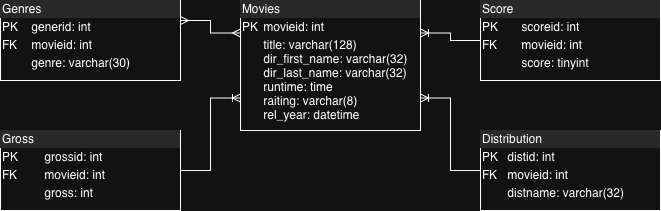

The diagram above was exported from draw.io. Its source (the exported page's mxGraphModel, read from the mxfile embedded in the PNG):
<mxGraphModel dx="1018" dy="697" grid="1" gridSize="10" guides="1" tooltips="1" connect="1" arrows="1" fold="1" page="1" pageScale="1" pageWidth="827" pageHeight="1169" math="0" shadow="0">
  <root>
    <mxCell id="0" />
    <mxCell id="1" parent="0" />
    <mxCell id="RjIcPJBPDV_SfB0Hf4F4-1" value="&lt;div style=&quot;box-sizing: border-box; width: 100%; background: rgb(228, 228, 228); padding: 2px;&quot;&gt;Genres&lt;/div&gt;&lt;table style=&quot;width:100%;font-size:1em;&quot; cellpadding=&quot;2&quot; cellspacing=&quot;0&quot;&gt;&lt;tbody&gt;&lt;tr&gt;&lt;td&gt;PK&lt;/td&gt;&lt;td&gt;generid: int&lt;/td&gt;&lt;/tr&gt;&lt;tr&gt;&lt;td&gt;FK&lt;/td&gt;&lt;td&gt;movieid: int&lt;/td&gt;&lt;/tr&gt;&lt;tr&gt;&lt;td&gt;&lt;br&gt;&lt;/td&gt;&lt;td&gt;genre: varchar(30)&lt;/td&gt;&lt;/tr&gt;&lt;/tbody&gt;&lt;/table&gt;" style="verticalAlign=top;align=left;overflow=fill;html=1;whiteSpace=wrap;" parent="1" vertex="1">
      <mxGeometry x="40" y="120" width="180" height="80" as="geometry" />
    </mxCell>
    <mxCell id="RjIcPJBPDV_SfB0Hf4F4-2" value="&lt;div style=&quot;box-sizing: border-box; width: 100%; background: rgb(228, 228, 228); padding: 2px;&quot;&gt;Movies&lt;/div&gt;&lt;table style=&quot;width:100%;font-size:1em;&quot; cellpadding=&quot;2&quot; cellspacing=&quot;0&quot;&gt;&lt;tbody&gt;&lt;tr&gt;&lt;td&gt;PK&lt;/td&gt;&lt;td&gt;movieid: int&lt;/td&gt;&lt;/tr&gt;&lt;tr&gt;&lt;td&gt;&lt;/td&gt;&lt;td&gt;title: varchar(128)&lt;br&gt;dir_first_name: varchar(32)&lt;br&gt;dir_last_name: varchar(32)&lt;br&gt;runtime: time&lt;br&gt;raiting: varchar(8)&lt;br&gt;rel_year: datetime&lt;br&gt;&lt;br&gt;&lt;/td&gt;&lt;/tr&gt;&lt;/tbody&gt;&lt;/table&gt;" style="verticalAlign=top;align=left;overflow=fill;html=1;whiteSpace=wrap;" parent="1" vertex="1">
      <mxGeometry x="280" y="120" width="180" height="130" as="geometry" />
    </mxCell>
    <mxCell id="RjIcPJBPDV_SfB0Hf4F4-3" value="&lt;div style=&quot;box-sizing: border-box; width: 100%; background: rgb(228, 228, 228); padding: 2px;&quot;&gt;Score&lt;/div&gt;&lt;table style=&quot;width:100%;font-size:1em;&quot; cellpadding=&quot;2&quot; cellspacing=&quot;0&quot;&gt;&lt;tbody&gt;&lt;tr&gt;&lt;td&gt;PK&lt;/td&gt;&lt;td&gt;scoreid: int&lt;/td&gt;&lt;/tr&gt;&lt;tr&gt;&lt;td&gt;FK&lt;/td&gt;&lt;td&gt;movieid: int&lt;/td&gt;&lt;/tr&gt;&lt;tr&gt;&lt;td&gt;&lt;br&gt;&lt;/td&gt;&lt;td&gt;score: tinyint&lt;/td&gt;&lt;/tr&gt;&lt;/tbody&gt;&lt;/table&gt;" style="verticalAlign=top;align=left;overflow=fill;html=1;whiteSpace=wrap;" parent="1" vertex="1">
      <mxGeometry x="520" y="120" width="180" height="80" as="geometry" />
    </mxCell>
    <mxCell id="RjIcPJBPDV_SfB0Hf4F4-4" value="&lt;div style=&quot;box-sizing: border-box; width: 100%; background: rgb(228, 228, 228); padding: 2px;&quot;&gt;Distribution&lt;/div&gt;&lt;table style=&quot;width:100%;font-size:1em;&quot; cellpadding=&quot;2&quot; cellspacing=&quot;0&quot;&gt;&lt;tbody&gt;&lt;tr&gt;&lt;td&gt;PK&lt;/td&gt;&lt;td&gt;distid: int&lt;/td&gt;&lt;/tr&gt;&lt;tr&gt;&lt;td&gt;FK&lt;/td&gt;&lt;td&gt;movieid: int&lt;/td&gt;&lt;/tr&gt;&lt;tr&gt;&lt;td&gt;&lt;br&gt;&lt;/td&gt;&lt;td&gt;distname: varchar(32)&lt;/td&gt;&lt;/tr&gt;&lt;/tbody&gt;&lt;/table&gt;" style="verticalAlign=top;align=left;overflow=fill;html=1;whiteSpace=wrap;" parent="1" vertex="1">
      <mxGeometry x="520" y="250" width="180" height="80" as="geometry" />
    </mxCell>
    <mxCell id="RjIcPJBPDV_SfB0Hf4F4-5" value="&lt;div style=&quot;box-sizing: border-box; width: 100%; background: rgb(228, 228, 228); padding: 2px;&quot;&gt;Gross&lt;/div&gt;&lt;table style=&quot;width:100%;font-size:1em;&quot; cellpadding=&quot;2&quot; cellspacing=&quot;0&quot;&gt;&lt;tbody&gt;&lt;tr&gt;&lt;td&gt;PK&lt;/td&gt;&lt;td&gt;grossid: int&lt;/td&gt;&lt;/tr&gt;&lt;tr&gt;&lt;td&gt;FK&lt;/td&gt;&lt;td&gt;movieid: int&lt;/td&gt;&lt;/tr&gt;&lt;tr&gt;&lt;td&gt;&lt;br&gt;&lt;/td&gt;&lt;td&gt;gross: int&lt;/td&gt;&lt;/tr&gt;&lt;/tbody&gt;&lt;/table&gt;" style="verticalAlign=top;align=left;overflow=fill;html=1;whiteSpace=wrap;" parent="1" vertex="1">
      <mxGeometry x="40" y="250" width="180" height="80" as="geometry" />
    </mxCell>
    <mxCell id="RjIcPJBPDV_SfB0Hf4F4-6" value="" style="edgeStyle=entityRelationEdgeStyle;fontSize=12;html=1;endArrow=ERoneToMany;rounded=0;exitX=1;exitY=0.5;exitDx=0;exitDy=0;entryX=0;entryY=0.75;entryDx=0;entryDy=0;" parent="1" source="RjIcPJBPDV_SfB0Hf4F4-5" target="RjIcPJBPDV_SfB0Hf4F4-2" edge="1">
      <mxGeometry width="100" height="100" relative="1" as="geometry">
        <mxPoint x="360" y="410" as="sourcePoint" />
        <mxPoint x="460" y="310" as="targetPoint" />
      </mxGeometry>
    </mxCell>
    <mxCell id="RjIcPJBPDV_SfB0Hf4F4-8" value="" style="edgeStyle=entityRelationEdgeStyle;fontSize=12;html=1;endArrow=ERoneToMany;rounded=0;exitX=0;exitY=0.5;exitDx=0;exitDy=0;entryX=1;entryY=0.75;entryDx=0;entryDy=0;" parent="1" source="RjIcPJBPDV_SfB0Hf4F4-4" target="RjIcPJBPDV_SfB0Hf4F4-2" edge="1">
      <mxGeometry width="100" height="100" relative="1" as="geometry">
        <mxPoint x="360" y="410" as="sourcePoint" />
        <mxPoint x="460" y="310" as="targetPoint" />
      </mxGeometry>
    </mxCell>
    <mxCell id="RjIcPJBPDV_SfB0Hf4F4-9" value="" style="edgeStyle=entityRelationEdgeStyle;fontSize=12;html=1;endArrow=ERoneToMany;rounded=0;exitX=0;exitY=0.5;exitDx=0;exitDy=0;entryX=1;entryY=0.25;entryDx=0;entryDy=0;" parent="1" source="RjIcPJBPDV_SfB0Hf4F4-3" target="RjIcPJBPDV_SfB0Hf4F4-2" edge="1">
      <mxGeometry width="100" height="100" relative="1" as="geometry">
        <mxPoint x="360" y="410" as="sourcePoint" />
        <mxPoint x="460" y="310" as="targetPoint" />
      </mxGeometry>
    </mxCell>
    <mxCell id="0z0eV1U-8JUUU_gTwZC7-1" value="" style="edgeStyle=entityRelationEdgeStyle;fontSize=12;html=1;endArrow=ERmany;startArrow=ERmany;rounded=0;exitX=1;exitY=0.25;exitDx=0;exitDy=0;entryX=0;entryY=0.25;entryDx=0;entryDy=0;" edge="1" parent="1" source="RjIcPJBPDV_SfB0Hf4F4-1" target="RjIcPJBPDV_SfB0Hf4F4-2">
      <mxGeometry width="100" height="100" relative="1" as="geometry">
        <mxPoint x="360" y="410" as="sourcePoint" />
        <mxPoint x="460" y="310" as="targetPoint" />
      </mxGeometry>
    </mxCell>
  </root>
</mxGraphModel>